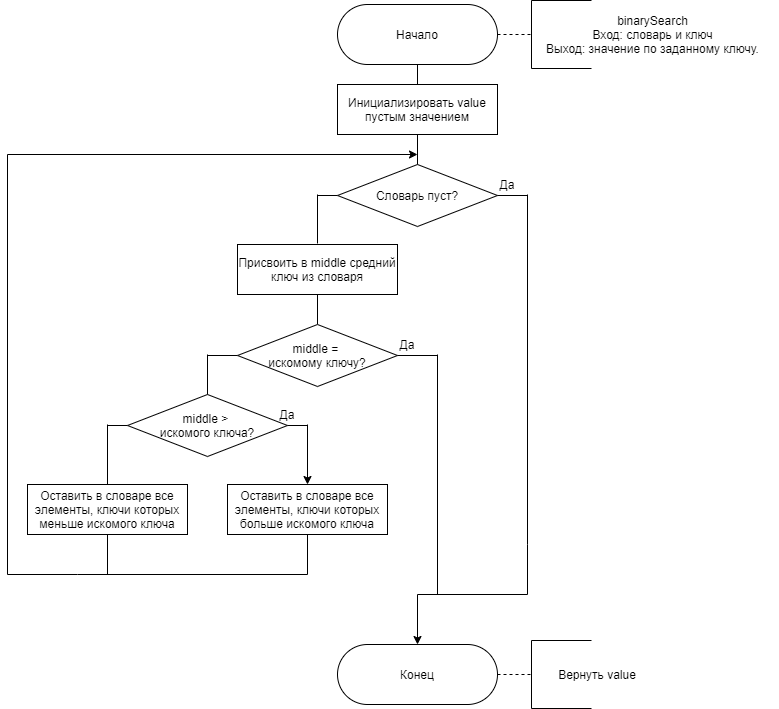

The diagram above was exported from draw.io. Its source (the exported page's mxGraphModel, read from the mxfile embedded in the PNG):
<mxGraphModel dx="1865" dy="649" grid="1" gridSize="10" guides="1" tooltips="1" connect="1" arrows="1" fold="1" page="1" pageScale="1" pageWidth="827" pageHeight="1169" math="0" shadow="0">
  <root>
    <mxCell id="0" />
    <mxCell id="1" parent="0" />
    <mxCell id="Gvd8Ezxa3fLg7O33Pl0G-1" value="Начало" style="rounded=1;whiteSpace=wrap;html=1;arcSize=50;" parent="1" vertex="1">
      <mxGeometry x="300" y="310" width="160" height="60" as="geometry" />
    </mxCell>
    <mxCell id="Gvd8Ezxa3fLg7O33Pl0G-37" value="Конец" style="rounded=1;whiteSpace=wrap;html=1;arcSize=50;" parent="1" vertex="1">
      <mxGeometry x="300" y="950" width="160" height="60" as="geometry" />
    </mxCell>
    <mxCell id="9delEhP6rtj-FSDuxbmw-2" value="Словарь пуст?" style="rhombus;whiteSpace=wrap;html=1;" parent="1" vertex="1">
      <mxGeometry x="300" y="470" width="160" height="62" as="geometry" />
    </mxCell>
    <mxCell id="9delEhP6rtj-FSDuxbmw-3" value="Присвоить в middle средний ключ из словаря" style="rounded=0;whiteSpace=wrap;html=1;" parent="1" vertex="1">
      <mxGeometry x="200" y="550" width="160" height="50" as="geometry" />
    </mxCell>
    <mxCell id="9delEhP6rtj-FSDuxbmw-7" value="" style="endArrow=none;html=1;" parent="1" edge="1">
      <mxGeometry width="50" height="50" relative="1" as="geometry">
        <mxPoint x="490" y="850" as="sourcePoint" />
        <mxPoint x="490" y="500" as="targetPoint" />
      </mxGeometry>
    </mxCell>
    <mxCell id="9delEhP6rtj-FSDuxbmw-9" value="" style="endArrow=none;html=1;exitX=1;exitY=0.5;exitDx=0;exitDy=0;" parent="1" source="9delEhP6rtj-FSDuxbmw-2" edge="1">
      <mxGeometry width="50" height="50" relative="1" as="geometry">
        <mxPoint x="300" y="660" as="sourcePoint" />
        <mxPoint x="490" y="501" as="targetPoint" />
      </mxGeometry>
    </mxCell>
    <mxCell id="6Mktn1Eenq4pbONXEujN-5" value="" style="endArrow=none;html=1;jumpSize=6;entryX=0.5;entryY=1;entryDx=0;entryDy=0;exitX=0.5;exitY=0;exitDx=0;exitDy=0;" parent="1" source="6Mktn1Eenq4pbONXEujN-35" target="9delEhP6rtj-FSDuxbmw-3" edge="1">
      <mxGeometry width="50" height="50" relative="1" as="geometry">
        <mxPoint x="270" y="640" as="sourcePoint" />
        <mxPoint x="270" y="665" as="targetPoint" />
      </mxGeometry>
    </mxCell>
    <mxCell id="6Mktn1Eenq4pbONXEujN-10" value="Да" style="text;html=1;strokeColor=none;fillColor=none;align=center;verticalAlign=middle;whiteSpace=wrap;rounded=0;" parent="1" vertex="1">
      <mxGeometry x="450" y="480" width="40" height="20" as="geometry" />
    </mxCell>
    <mxCell id="6Mktn1Eenq4pbONXEujN-12" value="Инициализировать value пустым значением" style="rounded=0;whiteSpace=wrap;html=1;" parent="1" vertex="1">
      <mxGeometry x="300" y="390" width="160" height="50" as="geometry" />
    </mxCell>
    <mxCell id="6Mktn1Eenq4pbONXEujN-17" value="binarySearch&lt;br&gt;Вход: словарь и ключ&lt;br&gt;Выход: значение по заданному ключу." style="text;html=1;strokeColor=none;fillColor=none;align=center;verticalAlign=middle;whiteSpace=wrap;rounded=0;" parent="1" vertex="1">
      <mxGeometry x="490" y="320" width="250.5" height="40" as="geometry" />
    </mxCell>
    <mxCell id="6Mktn1Eenq4pbONXEujN-18" value="" style="shape=partialRectangle;whiteSpace=wrap;html=1;bottom=1;right=1;left=1;top=0;fillColor=none;routingCenterX=-0.5;rotation=90;" parent="1" vertex="1">
      <mxGeometry x="490" y="310" width="68" height="60" as="geometry" />
    </mxCell>
    <mxCell id="6Mktn1Eenq4pbONXEujN-19" value="" style="endArrow=none;dashed=1;html=1;exitX=1;exitY=0.5;exitDx=0;exitDy=0;entryX=0.5;entryY=1;entryDx=0;entryDy=0;" parent="1" source="Gvd8Ezxa3fLg7O33Pl0G-1" target="6Mktn1Eenq4pbONXEujN-18" edge="1">
      <mxGeometry width="50" height="50" relative="1" as="geometry">
        <mxPoint x="440" y="359.5" as="sourcePoint" />
        <mxPoint x="490" y="340" as="targetPoint" />
      </mxGeometry>
    </mxCell>
    <mxCell id="6Mktn1Eenq4pbONXEujN-22" value="Вернуть value" style="text;html=1;strokeColor=none;fillColor=none;align=center;verticalAlign=middle;whiteSpace=wrap;rounded=0;" parent="1" vertex="1">
      <mxGeometry x="490" y="960" width="140" height="40" as="geometry" />
    </mxCell>
    <mxCell id="6Mktn1Eenq4pbONXEujN-23" value="" style="shape=partialRectangle;whiteSpace=wrap;html=1;bottom=1;right=1;left=1;top=0;fillColor=none;routingCenterX=-0.5;rotation=90;" parent="1" vertex="1">
      <mxGeometry x="490" y="950" width="68" height="60" as="geometry" />
    </mxCell>
    <mxCell id="6Mktn1Eenq4pbONXEujN-24" value="" style="endArrow=none;dashed=1;html=1;exitX=1;exitY=0.5;exitDx=0;exitDy=0;entryX=0.5;entryY=1;entryDx=0;entryDy=0;" parent="1" target="6Mktn1Eenq4pbONXEujN-23" edge="1">
      <mxGeometry width="50" height="50" relative="1" as="geometry">
        <mxPoint x="460" y="980" as="sourcePoint" />
        <mxPoint x="490" y="980" as="targetPoint" />
      </mxGeometry>
    </mxCell>
    <mxCell id="6Mktn1Eenq4pbONXEujN-28" value="" style="endArrow=none;html=1;entryX=0.5;entryY=1;entryDx=0;entryDy=0;exitX=0.5;exitY=0;exitDx=0;exitDy=0;" parent="1" target="6Mktn1Eenq4pbONXEujN-12" edge="1">
      <mxGeometry width="50" height="50" relative="1" as="geometry">
        <mxPoint x="380" y="470" as="sourcePoint" />
        <mxPoint x="580" y="520" as="targetPoint" />
      </mxGeometry>
    </mxCell>
    <mxCell id="6Mktn1Eenq4pbONXEujN-29" value="" style="endArrow=none;html=1;entryX=0.5;entryY=1;entryDx=0;entryDy=0;" parent="1" source="6Mktn1Eenq4pbONXEujN-12" target="Gvd8Ezxa3fLg7O33Pl0G-1" edge="1">
      <mxGeometry width="50" height="50" relative="1" as="geometry">
        <mxPoint x="530" y="570" as="sourcePoint" />
        <mxPoint x="580" y="520" as="targetPoint" />
      </mxGeometry>
    </mxCell>
    <mxCell id="6Mktn1Eenq4pbONXEujN-30" value="" style="endArrow=none;html=1;endFill=0;" parent="1" edge="1">
      <mxGeometry width="50" height="50" relative="1" as="geometry">
        <mxPoint x="490" y="850" as="sourcePoint" />
        <mxPoint x="490" y="900" as="targetPoint" />
      </mxGeometry>
    </mxCell>
    <mxCell id="6Mktn1Eenq4pbONXEujN-33" value="" style="endArrow=none;html=1;entryX=0;entryY=0.5;entryDx=0;entryDy=0;" parent="1" target="9delEhP6rtj-FSDuxbmw-2" edge="1">
      <mxGeometry width="50" height="50" relative="1" as="geometry">
        <mxPoint x="280" y="501" as="sourcePoint" />
        <mxPoint x="580" y="580" as="targetPoint" />
      </mxGeometry>
    </mxCell>
    <mxCell id="6Mktn1Eenq4pbONXEujN-34" value="" style="endArrow=none;html=1;" parent="1" edge="1">
      <mxGeometry width="50" height="50" relative="1" as="geometry">
        <mxPoint x="280" y="549" as="sourcePoint" />
        <mxPoint x="280" y="500" as="targetPoint" />
      </mxGeometry>
    </mxCell>
    <mxCell id="6Mktn1Eenq4pbONXEujN-35" value="&lt;div&gt;middle = &lt;br&gt;&lt;/div&gt;&lt;div&gt;искомому ключу?&lt;/div&gt;" style="rhombus;whiteSpace=wrap;html=1;" parent="1" vertex="1">
      <mxGeometry x="200" y="630" width="160" height="62" as="geometry" />
    </mxCell>
    <mxCell id="6Mktn1Eenq4pbONXEujN-36" value="&lt;div&gt;middle &amp;gt; &lt;br&gt;&lt;/div&gt;&lt;div&gt;искомого ключа?&lt;/div&gt;" style="rhombus;whiteSpace=wrap;html=1;" parent="1" vertex="1">
      <mxGeometry x="90" y="700" width="160" height="62" as="geometry" />
    </mxCell>
    <mxCell id="6Mktn1Eenq4pbONXEujN-37" value="Оставить в словаре все элементы, ключи которых больше искомого ключа" style="rounded=0;whiteSpace=wrap;html=1;" parent="1" vertex="1">
      <mxGeometry x="190" y="790" width="160" height="50" as="geometry" />
    </mxCell>
    <mxCell id="6Mktn1Eenq4pbONXEujN-38" value="Оставить в словаре все элементы, ключи которых меньше искомого ключа" style="rounded=0;whiteSpace=wrap;html=1;" parent="1" vertex="1">
      <mxGeometry x="-10" y="790" width="160" height="50" as="geometry" />
    </mxCell>
    <mxCell id="6Mktn1Eenq4pbONXEujN-40" value="" style="endArrow=none;html=1;" parent="1" edge="1">
      <mxGeometry width="50" height="50" relative="1" as="geometry">
        <mxPoint x="380" y="900" as="sourcePoint" />
        <mxPoint x="490" y="900" as="targetPoint" />
      </mxGeometry>
    </mxCell>
    <mxCell id="6Mktn1Eenq4pbONXEujN-41" value="" style="endArrow=classic;html=1;endFill=1;" parent="1" target="Gvd8Ezxa3fLg7O33Pl0G-37" edge="1">
      <mxGeometry width="50" height="50" relative="1" as="geometry">
        <mxPoint x="380" y="900" as="sourcePoint" />
        <mxPoint x="580" y="710" as="targetPoint" />
      </mxGeometry>
    </mxCell>
    <mxCell id="6Mktn1Eenq4pbONXEujN-43" value="" style="endArrow=none;html=1;exitX=1;exitY=0.5;exitDx=0;exitDy=0;" parent="1" source="6Mktn1Eenq4pbONXEujN-35" edge="1">
      <mxGeometry width="50" height="50" relative="1" as="geometry">
        <mxPoint x="530" y="760" as="sourcePoint" />
        <mxPoint x="400" y="661" as="targetPoint" />
      </mxGeometry>
    </mxCell>
    <mxCell id="6Mktn1Eenq4pbONXEujN-44" value="" style="endArrow=none;html=1;endFill=0;" parent="1" edge="1">
      <mxGeometry width="50" height="50" relative="1" as="geometry">
        <mxPoint x="400" y="660" as="sourcePoint" />
        <mxPoint x="400" y="900" as="targetPoint" />
      </mxGeometry>
    </mxCell>
    <mxCell id="6Mktn1Eenq4pbONXEujN-45" value="Да" style="text;html=1;strokeColor=none;fillColor=none;align=center;verticalAlign=middle;whiteSpace=wrap;rounded=0;" parent="1" vertex="1">
      <mxGeometry x="350" y="640" width="40" height="20" as="geometry" />
    </mxCell>
    <mxCell id="6Mktn1Eenq4pbONXEujN-46" value="" style="endArrow=none;html=1;exitX=0;exitY=0.5;exitDx=0;exitDy=0;" parent="1" source="6Mktn1Eenq4pbONXEujN-35" edge="1">
      <mxGeometry width="50" height="50" relative="1" as="geometry">
        <mxPoint x="420" y="760" as="sourcePoint" />
        <mxPoint x="170" y="661" as="targetPoint" />
      </mxGeometry>
    </mxCell>
    <mxCell id="6Mktn1Eenq4pbONXEujN-47" value="" style="endArrow=none;html=1;entryX=0.5;entryY=0;entryDx=0;entryDy=0;endFill=0;" parent="1" target="6Mktn1Eenq4pbONXEujN-36" edge="1">
      <mxGeometry width="50" height="50" relative="1" as="geometry">
        <mxPoint x="170" y="660" as="sourcePoint" />
        <mxPoint x="470" y="710" as="targetPoint" />
      </mxGeometry>
    </mxCell>
    <mxCell id="6Mktn1Eenq4pbONXEujN-48" value="" style="endArrow=none;html=1;exitX=1;exitY=0.5;exitDx=0;exitDy=0;" parent="1" source="6Mktn1Eenq4pbONXEujN-36" edge="1">
      <mxGeometry width="50" height="50" relative="1" as="geometry">
        <mxPoint x="420" y="760" as="sourcePoint" />
        <mxPoint x="270" y="731" as="targetPoint" />
      </mxGeometry>
    </mxCell>
    <mxCell id="6Mktn1Eenq4pbONXEujN-49" value="" style="endArrow=classic;html=1;entryX=0.5;entryY=0;entryDx=0;entryDy=0;" parent="1" target="6Mktn1Eenq4pbONXEujN-37" edge="1">
      <mxGeometry width="50" height="50" relative="1" as="geometry">
        <mxPoint x="270" y="730" as="sourcePoint" />
        <mxPoint x="470" y="710" as="targetPoint" />
      </mxGeometry>
    </mxCell>
    <mxCell id="6Mktn1Eenq4pbONXEujN-50" value="" style="endArrow=none;html=1;exitX=0;exitY=0.5;exitDx=0;exitDy=0;" parent="1" source="6Mktn1Eenq4pbONXEujN-36" edge="1">
      <mxGeometry width="50" height="50" relative="1" as="geometry">
        <mxPoint x="210" y="760" as="sourcePoint" />
        <mxPoint x="70" y="731" as="targetPoint" />
      </mxGeometry>
    </mxCell>
    <mxCell id="6Mktn1Eenq4pbONXEujN-51" value="" style="endArrow=none;html=1;entryX=0.5;entryY=0;entryDx=0;entryDy=0;" parent="1" target="6Mktn1Eenq4pbONXEujN-38" edge="1">
      <mxGeometry width="50" height="50" relative="1" as="geometry">
        <mxPoint x="70" y="730" as="sourcePoint" />
        <mxPoint x="260" y="710" as="targetPoint" />
      </mxGeometry>
    </mxCell>
    <mxCell id="6Mktn1Eenq4pbONXEujN-52" value="Да" style="text;html=1;strokeColor=none;fillColor=none;align=center;verticalAlign=middle;whiteSpace=wrap;rounded=0;" parent="1" vertex="1">
      <mxGeometry x="230" y="710" width="40" height="20" as="geometry" />
    </mxCell>
    <mxCell id="6Mktn1Eenq4pbONXEujN-53" value="" style="endArrow=none;html=1;exitX=0.5;exitY=1;exitDx=0;exitDy=0;" parent="1" source="6Mktn1Eenq4pbONXEujN-38" edge="1">
      <mxGeometry width="50" height="50" relative="1" as="geometry">
        <mxPoint x="320" y="800" as="sourcePoint" />
        <mxPoint x="70" y="880" as="targetPoint" />
      </mxGeometry>
    </mxCell>
    <mxCell id="6Mktn1Eenq4pbONXEujN-54" value="" style="endArrow=none;html=1;entryX=0.5;entryY=1;entryDx=0;entryDy=0;" parent="1" target="6Mktn1Eenq4pbONXEujN-37" edge="1">
      <mxGeometry width="50" height="50" relative="1" as="geometry">
        <mxPoint x="270" y="880" as="sourcePoint" />
        <mxPoint x="370" y="750" as="targetPoint" />
      </mxGeometry>
    </mxCell>
    <mxCell id="6Mktn1Eenq4pbONXEujN-55" value="" style="endArrow=none;html=1;" parent="1" edge="1">
      <mxGeometry width="50" height="50" relative="1" as="geometry">
        <mxPoint x="40" y="880" as="sourcePoint" />
        <mxPoint x="270" y="880" as="targetPoint" />
      </mxGeometry>
    </mxCell>
    <mxCell id="6Mktn1Eenq4pbONXEujN-56" value="" style="endArrow=none;html=1;" parent="1" edge="1">
      <mxGeometry width="50" height="50" relative="1" as="geometry">
        <mxPoint x="40" y="880" as="sourcePoint" />
        <mxPoint x="-30" y="880" as="targetPoint" />
      </mxGeometry>
    </mxCell>
    <mxCell id="6Mktn1Eenq4pbONXEujN-57" value="" style="endArrow=none;html=1;" parent="1" edge="1">
      <mxGeometry width="50" height="50" relative="1" as="geometry">
        <mxPoint x="-30" y="460" as="sourcePoint" />
        <mxPoint x="-30" y="880" as="targetPoint" />
      </mxGeometry>
    </mxCell>
    <mxCell id="6Mktn1Eenq4pbONXEujN-58" value="" style="endArrow=classic;html=1;endFill=1;" parent="1" edge="1">
      <mxGeometry width="50" height="50" relative="1" as="geometry">
        <mxPoint x="-30" y="460" as="sourcePoint" />
        <mxPoint x="380" y="460" as="targetPoint" />
      </mxGeometry>
    </mxCell>
  </root>
</mxGraphModel>